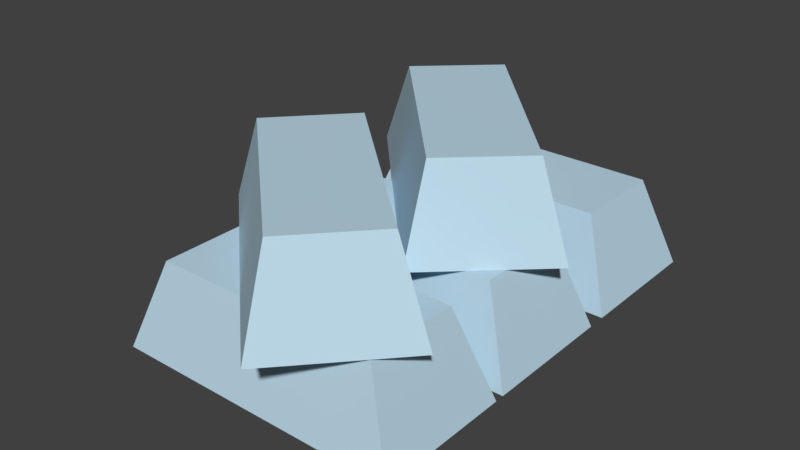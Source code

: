 # Source: iron.blend  (saved by Blender 2.79.0; exported with 4.5.12 LTS)
import bpy
from mathutils import Matrix  # noqa: F401  (used for matrix-valued properties, if any)

bpy.ops.wm.read_factory_settings(use_empty=True)
scene = bpy.context.scene
scene.name = 'Scene'

# ---- collections
col_collection_1 = bpy.data.collections.new('Collection 1'); scene.collection.children.link(col_collection_1)

# ---- materials (node trees are filled in below, after node groups)
mat_material_004 = bpy.data.materials.new('Material.004')
mat_material_004.alpha_threshold = 0.0
mat_material_004.use_transparent_shadow = False
mat_material_004.diffuse_color = (0.504, 0.6872, 0.8, 1.0)
mat_material_004.specular_color = (0.355, 0.6775, 1.0)
mat_material_004.roughness = 0.5
mat_material_004.line_color = (0.0, 0.0, 0.0, 1.0)

# ---- material node trees

# ---- world
world_world = bpy.data.worlds.new('World'); scene.world = world_world
world_world.color = (0.05088, 0.05088, 0.05088)
world_world.use_sun_shadow = False
world_world.sun_shadow_jitter_overblur = 0.0
world_world.cycles.sampling_method = 'MANUAL'

# ---- meshes
me_cube = bpy.data.meshes.new('Cube')
me_cube.from_pydata([(0.5371, 0.2569, -0.003608), (0.5371, -0.2569, -0.003608), (-0.5472, -0.2569, -0.003608), (-0.5472, 0.2569, -0.003608), (0.4174, 0.1777, 0.3244), (0.4174, -0.1777, 0.3244), (-0.4276, -0.1777, 0.3244), (-0.4276, 0.1777, 0.3244)], [], [(0, 1, 2, 3), (4, 7, 6, 5), (0, 4, 5, 1), (1, 5, 6, 2), (2, 6, 7, 3), (4, 0, 3, 7)])
me_cube.materials.append(mat_material_004)
me_cube.use_remesh_preserve_volume = False
me_cube.use_remesh_preserve_attributes = False
me_cube.use_mirror_vertex_groups = False
me_cube.update()
me_cube_001 = bpy.data.meshes.new('Cube.001')
me_cube_001.from_pydata([(0.5371, 0.2569, -0.003608), (0.5371, -0.2569, -0.003608), (-0.5472, -0.2569, -0.003608), (-0.5472, 0.2569, -0.003608), (0.4174, 0.1777, 0.3244), (0.4174, -0.1777, 0.3244), (-0.4276, -0.1777, 0.3244), (-0.4276, 0.1777, 0.3244)], [], [(0, 1, 2, 3), (4, 7, 6, 5), (0, 4, 5, 1), (1, 5, 6, 2), (2, 6, 7, 3), (4, 0, 3, 7)])
me_cube_001.materials.append(mat_material_004)
me_cube_001.use_remesh_preserve_volume = False
me_cube_001.use_remesh_preserve_attributes = False
me_cube_001.use_mirror_vertex_groups = False
me_cube_001.update()
me_cube_002 = bpy.data.meshes.new('Cube.002')
me_cube_002.from_pydata([(0.5371, 0.2569, -0.003608), (0.5371, -0.2569, -0.003608), (-0.5472, -0.2569, -0.003608), (-0.5472, 0.2569, -0.003608), (0.4174, 0.1777, 0.3244), (0.4174, -0.1777, 0.3244), (-0.4276, -0.1777, 0.3244), (-0.4276, 0.1777, 0.3244)], [], [(0, 1, 2, 3), (4, 7, 6, 5), (0, 4, 5, 1), (1, 5, 6, 2), (2, 6, 7, 3), (4, 0, 3, 7)])
me_cube_002.materials.append(mat_material_004)
me_cube_002.use_remesh_preserve_volume = False
me_cube_002.use_remesh_preserve_attributes = False
me_cube_002.use_mirror_vertex_groups = False
me_cube_002.update()
me_cube_003 = bpy.data.meshes.new('Cube.003')
me_cube_003.from_pydata([(0.5371, 0.2569, -0.003608), (0.5371, -0.2569, -0.003608), (-0.5472, -0.2569, -0.003608), (-0.5472, 0.2569, -0.003608), (0.4174, 0.1777, 0.3244), (0.4174, -0.1777, 0.3244), (-0.4276, -0.1777, 0.3244), (-0.4276, 0.1777, 0.3244)], [], [(0, 1, 2, 3), (4, 7, 6, 5), (0, 4, 5, 1), (1, 5, 6, 2), (2, 6, 7, 3), (4, 0, 3, 7)])
me_cube_003.materials.append(mat_material_004)
me_cube_003.use_remesh_preserve_volume = False
me_cube_003.use_remesh_preserve_attributes = False
me_cube_003.use_mirror_vertex_groups = False
me_cube_003.update()
me_cube_004 = bpy.data.meshes.new('Cube.004')
me_cube_004.from_pydata([(0.5371, 0.2569, -0.003608), (0.5371, -0.2569, -0.003608), (-0.5472, -0.2569, -0.003608), (-0.5472, 0.2569, -0.003608), (0.4174, 0.1777, 0.3244), (0.4174, -0.1777, 0.3244), (-0.4276, -0.1777, 0.3244), (-0.4276, 0.1777, 0.3244)], [], [(0, 1, 2, 3), (4, 7, 6, 5), (0, 4, 5, 1), (1, 5, 6, 2), (2, 6, 7, 3), (4, 0, 3, 7)])
me_cube_004.materials.append(mat_material_004)
me_cube_004.use_remesh_preserve_volume = False
me_cube_004.use_remesh_preserve_attributes = False
me_cube_004.use_mirror_vertex_groups = False
me_cube_004.update()

# ---- objects
ob_cube = bpy.data.objects.new('Cube', me_cube)
ob_cube_001 = bpy.data.objects.new('Cube.001', me_cube_001)
ob_cube_002 = bpy.data.objects.new('Cube.002', me_cube_002)
ob_cube_003 = bpy.data.objects.new('Cube.003', me_cube_003)
ob_cube_004 = bpy.data.objects.new('Cube.004', me_cube_004)

# ---- transforms, parenting, visibility, modifiers, constraints
ob_cube.location = (-0.8521, 0.0, 0.0)
ob_cube.lock_rotations_4d = False
ob_cube.empty_display_type = 'ARROWS'
ob_cube.lineart.crease_threshold = 0.0
ob_cube_001.location = (-0.8521, 0.5843, 0.0)
ob_cube_001.lock_rotations_4d = False
ob_cube_001.empty_display_type = 'ARROWS'
ob_cube_001.lineart.crease_threshold = 0.0
ob_cube_002.location = (-0.8521, -0.5481, 0.0)
ob_cube_002.lock_rotations_4d = False
ob_cube_002.empty_display_type = 'ARROWS'
ob_cube_002.lineart.crease_threshold = 0.0
ob_cube_003.location = (-0.8521, 0.2641, 0.3275)
ob_cube_003.rotation_euler = (0.0, -0.0, -3.964)
ob_cube_003.lock_rotations_4d = False
ob_cube_003.empty_display_type = 'ARROWS'
ob_cube_003.lineart.crease_threshold = 0.0
ob_cube_004.location = (-0.8853, -0.4323, 0.3289)
ob_cube_004.rotation_euler = (0.0, -0.0, -0.743)
ob_cube_004.lock_rotations_4d = False
ob_cube_004.empty_display_type = 'ARROWS'
ob_cube_004.lineart.crease_threshold = 0.0

# ---- collection membership
col_collection_1.objects.link(ob_cube)
col_collection_1.objects.link(ob_cube_001)
col_collection_1.objects.link(ob_cube_002)
col_collection_1.objects.link(ob_cube_003)
col_collection_1.objects.link(ob_cube_004)

# ---- scene / render settings (as saved in the file)
scene.frame_start = 1; scene.frame_end = 250; scene.frame_set(1)
scene.render.engine = 'BLENDER_EEVEE_NEXT'
scene.render.resolution_percentage = 50
scene.render.dither_intensity = 0.0
scene.cycles.use_denoising = False
scene.cycles.samples = 128
scene.cycles.sampling_pattern = 'TABULATED_SOBOL'
scene.cycles.use_adaptive_sampling = False
scene.cycles.use_light_tree = False
scene.cycles.blur_glossy = 0.0
scene.cycles.sample_clamp_indirect = 0.0
scene.view_settings.view_transform = 'Standard'
bpy.context.view_layer.update()

# ---- added for rendering (the .blend has no active camera and no usable light): camera, sun
cam_auto = bpy.data.cameras.new('AutoCamera')
cam_auto.lens = 50.0
cam_auto.sensor_width = 36.0
cam_auto.clip_end = 1000.0
ob_auto_camera = bpy.data.objects.new('AutoCamera', cam_auto)
scene.collection.objects.link(ob_auto_camera)
ob_auto_camera.location = (1.21998, -2.58796, 2.00223)
ob_auto_camera.rotation_euler = (1.09748, -7.21219e-08, 0.694738)
scene.camera = ob_auto_camera
light_auto_sun = bpy.data.lights.new('AutoSun', 'SUN')
light_auto_sun.energy = 3.0
light_auto_sun.angle = 0.0523599
ob_auto_sun = bpy.data.objects.new('AutoSun', light_auto_sun)
scene.collection.objects.link(ob_auto_sun)
ob_auto_sun.rotation_euler = (0.872665, 0.174533, 0.523599)
bpy.context.view_layer.update()
